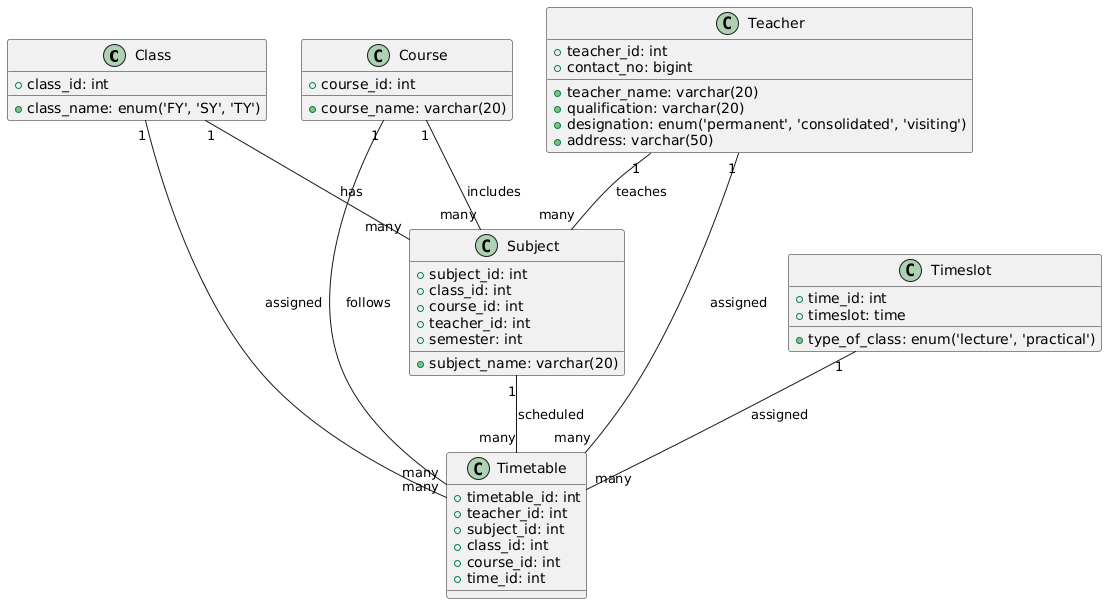

The diagram above was rendered by PlantUML. Its source (embedded in the PNG):
@startuml
class Class {
    + class_id: int
    + class_name: enum('FY', 'SY', 'TY')
}

class Course {
    + course_id: int
    + course_name: varchar(20)
}

class Subject {
    + subject_id: int
    + subject_name: varchar(20)
    + class_id: int
    + course_id: int
    + teacher_id: int
    + semester: int
}

class Teacher {
    + teacher_id: int
    + teacher_name: varchar(20)
    + qualification: varchar(20)
    + designation: enum('permanent', 'consolidated', 'visiting')
    + contact_no: bigint
    + address: varchar(50)
}

class Timeslot {
    + time_id: int
    + timeslot: time
    + type_of_class: enum('lecture', 'practical')
}

class Timetable {
    + timetable_id: int
    + teacher_id: int
    + subject_id: int
    + class_id: int
    + course_id: int
    + time_id: int
}

Class "1" -- "many" Subject : has
Course "1" -- "many" Subject : includes
Teacher "1" -- "many" Subject : teaches
Timeslot "1" -- "many" Timetable : assigned
Subject "1" -- "many" Timetable : scheduled
Teacher "1" -- "many" Timetable : assigned
Class "1" -- "many" Timetable : assigned
Course "1" -- "many" Timetable : follows
@enduml